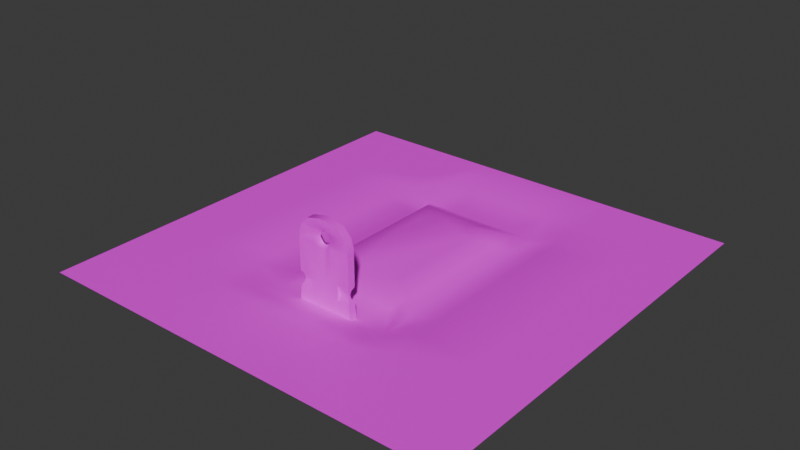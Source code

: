 # Source: graveyardGround.blend  (saved by Blender 4.0.36; exported with 4.5.12 LTS)
import bpy
from mathutils import Matrix  # noqa: F401  (used for matrix-valued properties, if any)

bpy.ops.wm.read_factory_settings(use_empty=True)
scene = bpy.context.scene
scene.name = 'Scene'

# ---- collections
col_collection = bpy.data.collections.new('Collection'); scene.collection.children.link(col_collection)

# ---- images (referenced by path relative to the original .blend; pixels are not part of the script)
import os
ASSET_DIR = os.environ.get("B2B_ASSET_DIR", "")  # directory of the original .blend (textures are referenced by path, not embedded)
HERE = os.path.dirname(os.path.abspath(__file__))  # packed textures are extracted next to this script under _unpacked/

def load_image(name, relpath, width, height, colorspace="sRGB"):
    """Load a texture the original file referenced (path relative to the .blend, or extracted next to this script)."""
    p = next((c for c in (os.path.join(HERE, relpath), os.path.join(ASSET_DIR, relpath)) if relpath and os.path.exists(c)), "")
    if p:
        img = bpy.data.images.load(p, check_existing=True)
        img.name = name
    else:  # same state as the original file: an image datablock whose file is absent (Cycles renders it pink)
        img = bpy.data.images.new(name, width, height)
        img.source = "FILE"
        img.filepath = "//" + (relpath or name)
    img.colorspace_settings.name = colorspace
    return img
img_grave_png = load_image('grave.png', 'grave.png', 1024, 1024, 'sRGB')
img_ground_png = load_image('ground.png', 'ground.png', 1024, 1024, 'sRGB')

# ---- materials (node trees are filled in below, after node groups)
mat_material = bpy.data.materials.new('Material')
mat_material.alpha_threshold = 0.0
mat_material.use_transparent_shadow = False
mat_material.roughness = 0.5
mat_material.line_color = (0.0, 0.0, 0.0, 1.0)
mat_material_001 = bpy.data.materials.new('Material.001')
mat_material_001.use_transparent_shadow = False

# ---- material node trees
mat_material.use_nodes = True; mat_material.node_tree.nodes.clear()
_N = mat_material.node_tree.nodes; _L = mat_material.node_tree.links
n0 = _N.new('ShaderNodeOutputMaterial'); n0.name = 'Material Output'; n0.location = (300, 300)
n1 = _N.new('ShaderNodeBsdfPrincipled'); n1.name = 'Principled BSDF'; n1.location = (10, 300)
n1.inputs[3].default_value = 1.45
n2 = _N.new('ShaderNodeTexImage'); n2.name = 'Image Texture'; n2.location = (-280, 271)
n2.image = img_grave_png
n2.interpolation = 'Closest'
_L.new(n1.outputs[0], n0.inputs[0])
_L.new(n2.outputs[0], n1.inputs[0])
n0.is_active_output = True
mat_material_001.use_nodes = True; mat_material_001.node_tree.nodes.clear()
_N = mat_material_001.node_tree.nodes; _L = mat_material_001.node_tree.links
n0 = _N.new('ShaderNodeBsdfPrincipled'); n0.name = 'Principled BSDF'; n0.location = (10, 300)
n0.inputs[3].default_value = 1.45
n1 = _N.new('ShaderNodeOutputMaterial'); n1.name = 'Material Output'; n1.location = (300, 300)
n2 = _N.new('ShaderNodeTexImage'); n2.name = 'Image Texture'; n2.location = (-280, 271)
n2.image = img_ground_png
n2.interpolation = 'Closest'
_L.new(n0.outputs[0], n1.inputs[0])
_L.new(n2.outputs[0], n0.inputs[0])
n1.is_active_output = True

# ---- world
world_world = bpy.data.worlds.new('World'); scene.world = world_world
world_world.use_nodes = True; world_world.node_tree.nodes.clear()
_N = world_world.node_tree.nodes; _L = world_world.node_tree.links
n0 = _N.new('ShaderNodeOutputWorld'); n0.name = 'World Output'; n0.location = (300, 300)
n1 = _N.new('ShaderNodeBackground'); n1.name = 'Background'; n1.location = (10, 300)
n1.inputs[0].default_value = (0.05088, 0.05088, 0.05088, 1.0)
_L.new(n1.outputs[0], n0.inputs[0])
n0.is_active_output = True
world_world.color = (0.05088, 0.05088, 0.05088)
world_world.use_sun_shadow = False
world_world.sun_shadow_jitter_overblur = 0.0

# ---- meshes
me_cube = bpy.data.meshes.new('Cube')
me_cube.from_pydata([(-3.0, -3.0, 0.0), (3.0, -3.0, 0.0), (-3.0, 3.0, 0.0), (3.0, 3.0, 0.0), (-2.143, -3.0, 0.0), (-1.286, -3.0, 0.0), (-0.4286, -3.0, 0.0), (0.4286, -3.0, 0.0), (1.286, -3.0, 0.0), (2.143, -3.0, 0.0), (2.143, 3.0, 0.0), (1.286, 3.0, 0.0), (0.4286, 3.0, 0.0), (-0.4286, 3.0, 0.0), (-1.286, 3.0, 0.0), (-2.143, 3.0, 0.0), (-3.0, 2.143, 0.0), (-3.0, 1.286, 0.0), (-3.0, 0.4286, 0.0), (-3.0, -0.4286, 0.0), (-3.0, -1.286, 0.0), (-3.0, -2.143, 0.0), (3.0, -2.143, 0.0), (3.0, -1.286, 0.0), (3.0, -0.4286, 0.0), (3.0, 0.4286, 0.0), (3.0, 1.286, 0.0), (3.0, 2.143, 0.0), (-2.143, -2.143, 0.0), (-2.143, -1.286, 0.0), (-2.143, -0.4286, 0.0), (-2.143, 0.4286, 0.0), (-2.143, 1.286, 0.0), (-2.143, 2.143, 0.0), (-1.286, -2.143, 0.0), (-1.286, -1.286, 0.0), (-1.286, -0.4286, 0.0), (-1.286, 0.4286, 0.0), (-1.286, 1.286, 0.0), (-1.286, 2.143, 0.0), (-0.4286, -2.143, 0.0), (-0.4286, -1.286, -0.1481), (-0.697, -0.667, -0.01556), (-0.697, -0.3185, -0.01556), (-0.697, 1.076, -0.01556), (-0.4286, 2.143, 0.0), (0.4286, -2.143, 0.0), (0.4286, -1.286, -0.1481), (-0.697, 0.3785, -0.01556), (-0.697, -1.015, -0.01556), (-0.3485, -1.015, -0.01556), (0.4286, 2.143, 0.0), (1.286, -2.143, 0.0), (1.286, -1.286, 0.0), (1.286, -0.4286, 0.0), (1.286, 0.4286, 0.0), (1.286, 1.286, 0.0), (1.286, 2.143, 0.0), (2.143, -2.143, 0.0), (2.143, -1.286, 0.0), (2.143, -0.4286, 0.0), (2.143, 0.4286, 0.0), (2.143, 1.286, 0.0), (2.143, 2.143, 0.0), (-0.8571, -3.0, 0.0), (-0.8571, 3.0, 0.0), (-0.8571, -2.143, 0.0), (-0.8571, -1.286, -0.1481), (-0.8571, -0.4286, -0.1481), (-0.8571, 0.4286, -0.1481), (-0.8571, 1.286, -0.1481), (-0.8571, 2.143, 0.0), (0.8571, -3.0, 0.0), (0.8571, 3.0, 0.0), (0.8571, -2.143, 0.0), (0.8571, -1.286, -0.1481), (0.8571, -0.4286, -0.1481), (0.8571, 0.4286, -0.1481), (0.8571, 1.286, -0.1481), (0.8571, 2.143, 0.0), (-3.0, 1.714, 0.0), (3.0, 1.714, 0.0), (-2.143, 1.714, 0.0), (-1.286, 1.714, 0.0), (-0.4286, 1.714, -0.1481), (0.4286, 1.714, -0.1481), (1.286, 1.714, 0.0), (2.143, 1.714, 0.0), (-0.8571, 1.714, -0.1481), (0.8571, 1.714, -0.1481), (-3.0, -1.714, 0.0), (3.0, -1.714, 0.0), (-2.143, -1.714, 0.0), (-1.286, -1.714, 0.0), (-0.4286, -1.714, 0.0), (0.4286, -1.714, 0.0), (1.286, -1.714, 0.0), (2.143, -1.714, 0.0), (-0.8571, -1.714, 0.0), (0.8571, -1.714, 0.0), (-3.0, -0.8571, 0.0), (3.0, -0.8571, 0.0), (-2.143, -0.8571, 0.0), (-1.286, -0.8571, 0.0), (0.3485, -1.015, -0.01556), (0.697, -1.015, -0.01556), (1.286, -0.8571, 0.0), (2.143, -0.8571, 0.0), (-0.8571, -0.8571, -0.1481), (0.8571, -0.8571, -0.1481), (0.697, 0.3785, -0.01556), (0.697, 1.076, -0.01556), (0.697, -0.3185, -0.01556), (0.697, -0.667, -0.01556), (-0.697, 1.424, -0.01556), (0.697, 1.424, -0.01556), (0.3485, 1.424, -0.01556), (-0.3485, 1.424, -0.01556), (0.4112, 1.136, 0.07624), (0.2056, 1.136, 0.07624), (0.4112, 0.8669, 0.07624), (0.4112, -0.4782, 0.07624), (0.4112, -0.2092, 0.07624), (-0.4112, 0.8669, 0.07624), (-0.4112, 1.136, 0.07624), (0.4112, 0.3289, 0.07624), (-0.4112, -0.7473, 0.07624), (-0.4112, -0.4782, 0.07624), (0.4112, -0.7473, 0.07624), (-0.2056, 1.136, 0.07624), (-0.4112, -0.2092, 0.07624), (-0.4112, 0.3289, 0.07624), (0.2056, -0.7473, 0.07624), (-0.2056, -0.7473, 0.07624), (-3.0, -1.929, 0.0), (3.0, -1.929, 0.0), (-2.143, -1.929, 0.0), (-1.286, -1.929, 0.0), (-0.4286, -1.929, 0.0), (0.4286, -1.929, 0.0), (1.286, -1.929, 0.0), (2.143, -1.929, 0.0), (-0.8571, -1.929, 0.0), (0.8571, -1.929, 0.0)], [], [(63, 27, 3, 10), (16, 33, 15, 2), (33, 39, 14, 15), (71, 45, 13, 65), (45, 51, 12, 13), (79, 57, 11, 73), (57, 63, 10, 11), (8, 9, 58, 52), (96, 97, 59, 53), (106, 107, 60, 54), (54, 60, 61, 55), (55, 61, 62, 56), (86, 87, 63, 57), (72, 8, 52, 74), (99, 53, 75), (109, 106, 54, 76), (76, 54, 55, 77), (77, 55, 56, 78), (86, 79, 89), (6, 7, 46, 40), (94, 95, 47, 41), (70, 69, 48, 44), (88, 70, 44, 114), (41, 47, 104, 50), (84, 85, 51, 45), (64, 6, 40, 66), (98, 94, 41, 67), (77, 78, 111, 110), (85, 84, 117, 116), (84, 88, 114, 117), (88, 84, 45, 71), (4, 5, 34, 28), (92, 93, 35, 29), (102, 103, 36, 30), (30, 36, 37, 31), (31, 37, 38, 32), (82, 83, 39, 33), (0, 4, 28, 21), (90, 92, 29, 20), (100, 102, 30, 19), (19, 30, 31, 18), (18, 31, 32, 17), (80, 82, 33, 16), (9, 1, 22, 58), (97, 91, 23, 59), (107, 101, 24, 60), (60, 24, 25, 61), (61, 25, 26, 62), (87, 81, 27, 63), (83, 71, 39), (37, 69, 70, 38), (36, 68, 69, 37), (103, 108, 68, 36), (98, 35, 93), (5, 64, 66, 34), (39, 71, 65, 14), (85, 89, 79, 51), (89, 85, 116, 115), (68, 108, 42, 43), (109, 76, 112, 113), (95, 99, 75, 47), (7, 72, 74, 46), (51, 79, 73, 12), (67, 41, 50, 49), (38, 70, 88, 83), (62, 26, 81, 87), (17, 32, 82, 80), (32, 38, 83, 82), (108, 67, 49, 42), (75, 109, 113, 105), (78, 56, 86, 89), (56, 62, 87, 86), (139, 143, 99, 95), (137, 142, 98, 93), (141, 135, 91, 97), (134, 136, 92, 90), (136, 137, 93, 92), (142, 138, 94, 98), (138, 139, 95, 94), (143, 140, 96, 99), (140, 141, 97, 96), (99, 96, 53), (86, 57, 79), (83, 88, 71), (98, 67, 35), (69, 68, 43, 48), (35, 67, 108, 103), (59, 23, 101, 107), (20, 29, 102, 100), (29, 35, 103, 102), (111, 115, 118, 120), (76, 77, 110, 112), (75, 53, 106, 109), (53, 59, 107, 106), (78, 89, 115, 111), (47, 75, 105, 104), (132, 128, 121, 122, 125, 120, 118, 119, 129, 124, 123, 131, 130, 127, 126, 133), (114, 44, 123, 124), (50, 104, 132, 133), (113, 112, 122, 121), (42, 49, 126, 127), (112, 110, 125, 122), (117, 114, 124, 129), (105, 113, 121, 128), (110, 111, 120, 125), (43, 42, 127, 130), (44, 48, 131, 123), (116, 117, 129, 119), (49, 50, 133, 126), (104, 105, 128, 132), (115, 116, 119, 118), (48, 43, 130, 131), (52, 58, 141, 140), (74, 52, 140, 143), (40, 46, 139, 138), (66, 40, 138, 142), (28, 34, 137, 136), (21, 28, 136, 134), (58, 22, 135, 141), (34, 66, 142, 137), (46, 74, 143, 139)])
me_cube.polygons.foreach_set('use_smooth', [True] * 121)
me_cube.polygons.foreach_set('material_index', [1, 1, 1, 1, 1, 1, 1, 1, 1, 1, 1, 1, 1, 1, 1, 1, 1, 1, 1, 1, 1, 1, 1, 1, 1, 1, 1, 1, 1, 1, 1, 1, 1, 1, 1, 1, 1, 1, 1, 1, 1, 1, 1, 1, 1, 1, 1, 1, 1, 1, 1, 1, 1, 1, 1, 1, 1, 1, 1, 1, 1, 1, 1, 1, 1, 1, 1, 1, 1, 1, 1, 1, 1, 1, 1, 1, 1, 1, 1, 1, 1, 1, 1, 1, 1, 1, 1, 1, 1, 1, 1, 1, 1, 1, 1, 1, 1, 1, 1, 1, 1, 1, 1, 1, 1, 1, 1, 1, 1, 1, 1, 1, 1, 1, 1, 1, 1, 1, 1, 1, 1])
_uv = me_cube.uv_layers.new(name='UVMap')
_uv.uv.foreach_set('vector', [0.8571, 0.8571, 1.0, 0.8571, 1.0, 1.0, 0.8571, 1.0, 0.0, 0.8571, 0.1429, 0.8571, 0.1429, 1.0, 0.0, 1.0, 0.1429, 0.8571, 0.2857, 0.8571, 0.2857, 1.0, 0.1429, 1.0, 0.3571, 0.8571, 0.4286, 0.8571, 0.4286, 1.0, 0.3571, 1.0, 0.4286, 0.8571, 0.5714, 0.8571, 0.5714, 1.0, 0.4286, 1.0, 0.6429, 0.8571, 0.7143, 0.8571, 0.7143, 1.0, 0.6429, 1.0, 0.7143, 0.8571, 0.8571, 0.8571, 0.8571, 1.0, 0.7143, 1.0, 0.7143, 0.0, 0.8571, 0.0, 0.8571, 0.1429, 0.7143, 0.1429, 0.7143, 0.2143, 0.8571, 0.2143, 0.8571, 0.2857, 0.7143, 0.2857, 0.7143, 0.3571, 0.8571, 0.3571, 0.8571, 0.4286, 0.7143, 0.4286, 0.7143, 0.4286, 0.8571, 0.4286, 0.8571, 0.5714, 0.7143, 0.5714, 0.7143, 0.5714, 0.8571, 0.5714, 0.8571, 0.7143, 0.7143, 0.7143, 0.7143, 0.7857, 0.8571, 0.7857, 0.8571, 0.8571, 0.7143, 0.8571, 0.6429, 0.0, 0.7143, 0.0, 0.7143, 0.1429, 0.6429, 0.1429, 0.6429, 0.2143, 0.7143, 0.2857, 0.6429, 0.2857, 0.6429, 0.3571, 0.7143, 0.3571, 0.7143, 0.4286, 0.6429, 0.4286, 0.6429, 0.4286, 0.7143, 0.4286, 0.7143, 0.5714, 0.6429, 0.5714, 0.6429, 0.5714, 0.7143, 0.5714, 0.7143, 0.7143, 0.6429, 0.7143, 0.7143, 0.7857, 0.6429, 0.8571, 0.6429, 0.7857, 0.4286, 0.0, 0.5714, 0.0, 0.5714, 0.1429, 0.4286, 0.1429, 0.4286, 0.2143, 0.5714, 0.2143, 0.5714, 0.2857, 0.4286, 0.2857, 0.3571, 0.7143, 0.3571, 0.5714, 0.3838, 0.5631, 0.3838, 0.6793, 0.3571, 0.7857, 0.3571, 0.7143, 0.3838, 0.6793, 0.3838, 0.7373, 0.4286, 0.2857, 0.5714, 0.2857, 0.5581, 0.3308, 0.4419, 0.3308, 0.4286, 0.7857, 0.5714, 0.7857, 0.5714, 0.8571, 0.4286, 0.8571, 0.3571, 0.0, 0.4286, 0.0, 0.4286, 0.1429, 0.3571, 0.1429, 0.3571, 0.2143, 0.4286, 0.2143, 0.4286, 0.2857, 0.3571, 0.2857, 0.6429, 0.5714, 0.6429, 0.7143, 0.6162, 0.6793, 0.6162, 0.5631, 0.5714, 0.7857, 0.4286, 0.7857, 0.4419, 0.7373, 0.5581, 0.7373, 0.4286, 0.7857, 0.3571, 0.7857, 0.3838, 0.7373, 0.4419, 0.7373, 0.3571, 0.7857, 0.4286, 0.7857, 0.4286, 0.8571, 0.3571, 0.8571, 0.1429, 0.0, 0.2857, 0.0, 0.2857, 0.1429, 0.1429, 0.1429, 0.1429, 0.2143, 0.2857, 0.2143, 0.2857, 0.2857, 0.1429, 0.2857, 0.1429, 0.3571, 0.2857, 0.3571, 0.2857, 0.4286, 0.1429, 0.4286, 0.1429, 0.4286, 0.2857, 0.4286, 0.2857, 0.5714, 0.1429, 0.5714, 0.1429, 0.5714, 0.2857, 0.5714, 0.2857, 0.7143, 0.1429, 0.7143, 0.1429, 0.7857, 0.2857, 0.7857, 0.2857, 0.8571, 0.1429, 0.8571, 0.0, 0.0, 0.1429, 0.0, 0.1429, 0.1429, 0.0, 0.1429, 0.0, 0.2143, 0.1429, 0.2143, 0.1429, 0.2857, 0.0, 0.2857, 0.0, 0.3571, 0.1429, 0.3571, 0.1429, 0.4286, 0.0, 0.4286, 0.0, 0.4286, 0.1429, 0.4286, 0.1429, 0.5714, 0.0, 0.5714, 0.0, 0.5714, 0.1429, 0.5714, 0.1429, 0.7143, 0.0, 0.7143, 0.0, 0.7857, 0.1429, 0.7857, 0.1429, 0.8571, 0.0, 0.8571, 0.8571, 0.0, 1.0, 0.0, 1.0, 0.1429, 0.8571, 0.1429, 0.8571, 0.2143, 1.0, 0.2143, 1.0, 0.2857, 0.8571, 0.2857, 0.8571, 0.3571, 1.0, 0.3571, 1.0, 0.4286, 0.8571, 0.4286, 0.8571, 0.4286, 1.0, 0.4286, 1.0, 0.5714, 0.8571, 0.5714, 0.8571, 0.5714, 1.0, 0.5714, 1.0, 0.7143, 0.8571, 0.7143, 0.8571, 0.7857, 1.0, 0.7857, 1.0, 0.8571, 0.8571, 0.8571, 0.2857, 0.7857, 0.3571, 0.8571, 0.2857, 0.8571, 0.2857, 0.5714, 0.3571, 0.5714, 0.3571, 0.7143, 0.2857, 0.7143, 0.2857, 0.4286, 0.3571, 0.4286, 0.3571, 0.5714, 0.2857, 0.5714, 0.2857, 0.3571, 0.3571, 0.3571, 0.3571, 0.4286, 0.2857, 0.4286, 0.3571, 0.2143, 0.2857, 0.2857, 0.2857, 0.2143, 0.2857, 0.0, 0.3571, 0.0, 0.3571, 0.1429, 0.2857, 0.1429, 0.2857, 0.8571, 0.3571, 0.8571, 0.3571, 1.0, 0.2857, 1.0, 0.5714, 0.7857, 0.6429, 0.7857, 0.6429, 0.8571, 0.5714, 0.8571, 0.6429, 0.7857, 0.5714, 0.7857, 0.5581, 0.7373, 0.6162, 0.7373, 0.3571, 0.4286, 0.3571, 0.3571, 0.3838, 0.3888, 0.3838, 0.4469, 0.6429, 0.3571, 0.6429, 0.4286, 0.6162, 0.4469, 0.6162, 0.3888, 0.5714, 0.2143, 0.6429, 0.2143, 0.6429, 0.2857, 0.5714, 0.2857, 0.5714, 0.0, 0.6429, 0.0, 0.6429, 0.1429, 0.5714, 0.1429, 0.5714, 0.8571, 0.6429, 0.8571, 0.6429, 1.0, 0.5714, 1.0, 0.3571, 0.2857, 0.4286, 0.2857, 0.4419, 0.3308, 0.3838, 0.3308, 0.2857, 0.7143, 0.3571, 0.7143, 0.3571, 0.7857, 0.2857, 0.7857, 0.8571, 0.7143, 1.0, 0.7143, 1.0, 0.7857, 0.8571, 0.7857, 0.0, 0.7143, 0.1429, 0.7143, 0.1429, 0.7857, 0.0, 0.7857, 0.1429, 0.7143, 0.2857, 0.7143, 0.2857, 0.7857, 0.1429, 0.7857, 0.3571, 0.3571, 0.3571, 0.2857, 0.3838, 0.3308, 0.3838, 0.3888, 0.6429, 0.2857, 0.6429, 0.3571, 0.6162, 0.3888, 0.6162, 0.3308, 0.6429, 0.7143, 0.7143, 0.7143, 0.7143, 0.7857, 0.6429, 0.7857, 0.7143, 0.7143, 0.8571, 0.7143, 0.8571, 0.7857, 0.7143, 0.7857, 0.5714, 0.1786, 0.6429, 0.1786, 0.6429, 0.2143, 0.5714, 0.2143, 0.2857, 0.1786, 0.3571, 0.1786, 0.3571, 0.2143, 0.2857, 0.2143, 0.8571, 0.1786, 1.0, 0.1786, 1.0, 0.2143, 0.8571, 0.2143, 0.0, 0.1786, 0.1429, 0.1786, 0.1429, 0.2143, 0.0, 0.2143, 0.1429, 0.1786, 0.2857, 0.1786, 0.2857, 0.2143, 0.1429, 0.2143, 0.3571, 0.1786, 0.4286, 0.1786, 0.4286, 0.2143, 0.3571, 0.2143, 0.4286, 0.1786, 0.5714, 0.1786, 0.5714, 0.2143, 0.4286, 0.2143, 0.6429, 0.1786, 0.7143, 0.1786, 0.7143, 0.2143, 0.6429, 0.2143, 0.7143, 0.1786, 0.8571, 0.1786, 0.8571, 0.2143, 0.7143, 0.2143, 0.6429, 0.2143, 0.7143, 0.2143, 0.7143, 0.2857, 0.7143, 0.7857, 0.7143, 0.8571, 0.6429, 0.8571, 0.2857, 0.7857, 0.3571, 0.7857, 0.3571, 0.8571, 0.3571, 0.2143, 0.3571, 0.2857, 0.2857, 0.2857, 0.3571, 0.5714, 0.3571, 0.4286, 0.3838, 0.4469, 0.3838, 0.5631, 0.2857, 0.2857, 0.3571, 0.2857, 0.3571, 0.3571, 0.2857, 0.3571, 0.8571, 0.2857, 1.0, 0.2857, 1.0, 0.3571, 0.8571, 0.3571, 0.0, 0.2857, 0.1429, 0.2857, 0.1429, 0.3571, 0.0, 0.3571, 0.1429, 0.2857, 0.2857, 0.2857, 0.2857, 0.3571, 0.1429, 0.3571, 0.6162, 0.6793, 0.6162, 0.7373, 0.5685, 0.6893, 0.5685, 0.6445, 0.6429, 0.4286, 0.6429, 0.5714, 0.6162, 0.5631, 0.6162, 0.4469, 0.6429, 0.2857, 0.7143, 0.2857, 0.7143, 0.3571, 0.6429, 0.3571, 0.7143, 0.2857, 0.8571, 0.2857, 0.8571, 0.3571, 0.7143, 0.3571, 0.6429, 0.7143, 0.6429, 0.7857, 0.6162, 0.7373, 0.6162, 0.6793, 0.5714, 0.2857, 0.6429, 0.2857, 0.6162, 0.3308, 0.5581, 0.3308, 0.5343, 0.3755, 0.5685, 0.3755, 0.5685, 0.4203, 0.5685, 0.4651, 0.5685, 0.5548, 0.5685, 0.6445, 0.5685, 0.6893, 0.5343, 0.6893, 0.4657, 0.6893, 0.4315, 0.6893, 0.4315, 0.6445, 0.4315, 0.5548, 0.4315, 0.4651, 0.4315, 0.4203, 0.4315, 0.3755, 0.4657, 0.3755, 0.3838, 0.7373, 0.3838, 0.6793, 0.4315, 0.6445, 0.4315, 0.6893, 0.4419, 0.3308, 0.5581, 0.3308, 0.5343, 0.3755, 0.4657, 0.3755, 0.6162, 0.3888, 0.6162, 0.4469, 0.5685, 0.4651, 0.5685, 0.4203, 0.3838, 0.3888, 0.3838, 0.3308, 0.4315, 0.3755, 0.4315, 0.4203, 0.6162, 0.4469, 0.6162, 0.5631, 0.5685, 0.5548, 0.5685, 0.4651, 0.4419, 0.7373, 0.3838, 0.7373, 0.4315, 0.6893, 0.4657, 0.6893, 0.6162, 0.3308, 0.6162, 0.3888, 0.5685, 0.4203, 0.5685, 0.3755, 0.6162, 0.5631, 0.6162, 0.6793, 0.5685, 0.6445, 0.5685, 0.5548, 0.3838, 0.4469, 0.3838, 0.3888, 0.4315, 0.4203, 0.4315, 0.4651, 0.3838, 0.6793, 0.3838, 0.5631, 0.4315, 0.5548, 0.4315, 0.6445, 0.5581, 0.7373, 0.4419, 0.7373, 0.4657, 0.6893, 0.5343, 0.6893, 0.3838, 0.3308, 0.4419, 0.3308, 0.4657, 0.3755, 0.4315, 0.3755, 0.5581, 0.3308, 0.6162, 0.3308, 0.5685, 0.3755, 0.5343, 0.3755, 0.6162, 0.7373, 0.5581, 0.7373, 0.5343, 0.6893, 0.5685, 0.6893, 0.3838, 0.5631, 0.3838, 0.4469, 0.4315, 0.4651, 0.4315, 0.5548, 0.7143, 0.1429, 0.8571, 0.1429, 0.8571, 0.1786, 0.7143, 0.1786, 0.6429, 0.1429, 0.7143, 0.1429, 0.7143, 0.1786, 0.6429, 0.1786, 0.4286, 0.1429, 0.5714, 0.1429, 0.5714, 0.1786, 0.4286, 0.1786, 0.3571, 0.1429, 0.4286, 0.1429, 0.4286, 0.1786, 0.3571, 0.1786, 0.1429, 0.1429, 0.2857, 0.1429, 0.2857, 0.1786, 0.1429, 0.1786, 0.0, 0.1429, 0.1429, 0.1429, 0.1429, 0.1786, 0.0, 0.1786, 0.8571, 0.1429, 1.0, 0.1429, 1.0, 0.1786, 0.8571, 0.1786, 0.2857, 0.1429, 0.3571, 0.1429, 0.3571, 0.1786, 0.2857, 0.1786, 0.5714, 0.1429, 0.6429, 0.1429, 0.6429, 0.1786, 0.5714, 0.1786])
me_cube.materials.append(mat_material)
me_cube.materials.append(mat_material_001)
me_cube.use_mirror_vertex_groups = False
me_cube.update()
me_cube_001 = bpy.data.meshes.new('Cube.001')
me_cube_001.from_pydata([(-0.4031, -1.28, -0.1449), (0.4031, -1.28, -0.1449), (-0.07624, -1.28, 0.7274), (0.07624, -1.28, 0.7274), (-0.04768, -1.28, 1.077), (0.04768, -1.28, 1.077), (-4.087e-09, -1.28, 0.6933), (-0.1329, -1.28, 0.8157), (0.1329, -1.28, 0.8157), (-0.3824, -1.28, 0.79), (0.3824, -1.28, 0.79), (0.09514, -1.28, 0.9102), (-0.09514, -1.28, 0.9102), (-4.087e-09, -1.28, 0.9599), (-0.338, -1.28, 0.9207), (0.338, -1.28, 0.9207), (0.2881, -1.28, 0.9757), (-0.2881, -1.28, 0.9757), (-0.2382, -1.28, 1.031), (0.2382, -1.28, 1.031), (-0.3824, -1.28, 0.2867), (0.3824, -1.28, 0.2867), (-0.3824, -1.28, 0.07089), (0.3824, -1.28, 0.07089), (-5.69e-09, -1.28, 0.07089), (-5.69e-09, -1.28, 0.2867), (-4.087e-09, -1.28, 1.031), (-0.3441, -1.32, 0.1788), (0.3441, -1.32, 0.1788), (-0.3824, -1.28, 0.7475), (0.3824, -1.28, 0.7475), (-0.3564, -1.31, 0.2327), (0.3564, -1.31, 0.2327), (-0.3564, -1.31, 0.1248), (0.3564, -1.31, 0.1248), (-4.087e-09, -1.28, 1.077), (-4.087e-09, -1.28, -0.1449), (-0.4031, -1.39, -0.1449), (0.4031, -1.39, -0.1449), (-0.07624, -1.39, 0.7274), (0.07624, -1.39, 0.7274), (-0.04768, -1.39, 1.077), (0.04768, -1.39, 1.077), (-4.087e-09, -1.39, 0.6933), (-0.1329, -1.39, 0.8157), (0.1329, -1.39, 0.8157), (-0.3824, -1.39, 0.79), (0.3824, -1.39, 0.79), (0.09514, -1.39, 0.9102), (-0.09514, -1.39, 0.9102), (-4.087e-09, -1.39, 0.9599), (-0.338, -1.39, 0.9207), (0.338, -1.39, 0.9207), (0.2881, -1.39, 0.9757), (-0.2881, -1.39, 0.9757), (-0.2382, -1.39, 1.031), (0.2382, -1.39, 1.031), (-0.3824, -1.39, 0.2867), (0.3824, -1.39, 0.2867), (-0.3824, -1.39, 0.07089), (0.3824, -1.39, 0.07089), (-4.087e-09, -1.39, 0.07089), (-4.087e-09, -1.39, 0.2867), (-4.087e-09, -1.39, 1.031), (-0.3441, -1.35, 0.1788), (0.3441, -1.35, 0.1788), (-0.3824, -1.39, 0.7475), (0.3824, -1.39, 0.7475), (-0.3564, -1.36, 0.2327), (0.3564, -1.36, 0.2327), (-0.3564, -1.36, 0.1248), (0.3564, -1.36, 0.1248), (-4.087e-09, -1.39, 1.077), (-4.087e-09, -1.39, -0.1449), (0.1948, -1.28, -0.1449), (0.2472, -1.28, -0.1449), (0.2105, -1.28, 0.2867), (0.2472, -1.28, 0.2867), (0.2105, -1.28, 0.07089), (0.2472, -1.28, 0.07089), (0.2105, -1.32, 0.1788), (0.2472, -1.32, 0.1788), (0.2105, -1.31, 0.2327), (0.2472, -1.31, 0.2327), (0.2105, -1.31, 0.1248), (0.2472, -1.31, 0.1248), (0.1948, -1.39, -0.1449), (0.2472, -1.39, -0.1449), (0.2105, -1.39, 0.2867), (0.2472, -1.39, 0.2867), (0.2105, -1.39, 0.07089), (0.2472, -1.39, 0.07089), (0.2105, -1.35, 0.1788), (0.2472, -1.35, 0.1788), (0.2105, -1.36, 0.2327), (0.2472, -1.36, 0.2327), (0.2105, -1.36, 0.1248), (0.2472, -1.36, 0.1248), (-0.2472, -1.31, 0.1248), (-0.2105, -1.31, 0.1248), (-0.2472, -1.31, 0.2327), (-0.2105, -1.31, 0.2327), (-0.2472, -1.32, 0.1788), (-0.2105, -1.32, 0.1788), (-0.2472, -1.28, 0.07089), (-0.2105, -1.28, 0.07089), (-0.2472, -1.28, 0.2867), (-0.2105, -1.28, 0.2867), (-0.2472, -1.28, -0.1449), (-0.1948, -1.28, -0.1449), (-0.2472, -1.36, 0.1248), (-0.2105, -1.36, 0.1248), (-0.2472, -1.36, 0.2327), (-0.2105, -1.36, 0.2327), (-0.2472, -1.35, 0.1788), (-0.2105, -1.35, 0.1788), (-0.2472, -1.39, 0.07089), (-0.2105, -1.39, 0.07089), (-0.2472, -1.39, 0.2867), (-0.2105, -1.39, 0.2867), (-0.2472, -1.39, -0.1449), (-0.1948, -1.39, -0.1449), (0.1329, -1.39, -0.1449), (0.1329, -1.39, 0.2867), (0.1329, -1.39, 0.7312), (0.1329, -1.39, 0.07089), (-0.1329, -1.39, 0.07089), (-0.1329, -1.39, -0.1449), (-0.1329, -1.39, 0.2867), (-0.1329, -1.39, 0.7312), (-0.1329, -1.28, 0.07089), (-0.1329, -1.28, -0.1449), (-0.1329, -1.28, 0.2867), (-0.1329, -1.28, 0.7312), (0.1329, -1.28, 0.7312), (0.1329, -1.28, 0.2867), (0.1329, -1.28, 0.07089), (0.1329, -1.28, -0.1449), (-4.087e-09, -1.39, 0.1788), (-0.2105, -1.39, 0.1788), (0.2105, -1.39, 0.1788), (0.1329, -1.39, 0.1788), (-0.1329, -1.39, 0.1788), (-0.08947, -1.335, 0.8171), (-0.06405, -1.335, 0.8807), (0.06405, -1.335, 0.8807), (0.08947, -1.335, 0.8171), (-2.069e-08, -1.335, 0.9142), (-2.069e-08, -1.335, 0.7347), (-0.05133, -1.335, 0.7577), (0.05133, -1.335, 0.7577)], [], [(26, 18, 4, 35), (25, 132, 133, 2, 6), (13, 17, 18, 26), (2, 133, 7), (13, 12, 14, 17), (100, 31, 20, 106), (12, 7, 9, 14), (30, 134, 8, 10), (108, 0, 22, 104), (15, 11, 13, 16), (19, 26, 35, 5), (21, 77, 76, 135, 134, 30), (98, 33, 27, 102), (10, 8, 11, 15), (16, 13, 26, 19), (102, 27, 31, 100), (74, 137, 136, 78), (104, 22, 33, 98), (63, 72, 41, 55), (62, 43, 39, 129, 128), (50, 63, 55, 54), (39, 44, 129), (50, 54, 51, 49), (112, 118, 57, 68), (49, 51, 46, 44), (67, 47, 45, 124), (120, 116, 59, 37), (52, 53, 50, 48), (56, 42, 72, 63), (58, 67, 124, 123, 88, 89), (110, 114, 64, 70), (47, 52, 48, 45), (53, 56, 63, 50), (138, 61, 125, 141), (114, 112, 68, 64), (86, 90, 125, 122), (138, 142, 126, 61), (116, 110, 70, 59), (119, 113, 115, 111, 117, 139), (88, 140, 90, 96, 92, 94), (27, 64, 68, 31), (74, 86, 122, 73, 36, 137), (33, 70, 64, 27), (144, 49, 44, 143), (32, 69, 65, 28), (35, 72, 42, 5), (28, 65, 71, 34), (146, 45, 48, 145), (0, 37, 59, 22), (19, 56, 53, 16), (23, 60, 38, 1), (22, 59, 70, 33), (29, 66, 46, 9), (18, 55, 41, 4), (9, 46, 51, 14), (34, 71, 60, 23), (10, 47, 67, 30), (5, 42, 56, 19), (15, 52, 47, 10), (17, 54, 55, 18), (4, 41, 72, 35), (145, 48, 50, 147), (149, 39, 43, 148), (108, 120, 37, 0), (31, 68, 57, 20), (148, 43, 40, 150), (150, 40, 45, 146), (20, 57, 66, 29), (21, 58, 69, 32), (14, 51, 54, 17), (30, 67, 58, 21), (16, 53, 52, 15), (143, 44, 39, 149), (147, 50, 49, 144), (1, 38, 87, 75), (75, 87, 86, 74), (60, 71, 97, 91), (65, 69, 95, 93), (71, 65, 93, 97), (38, 60, 91, 87), (87, 91, 90, 86), (69, 58, 89, 95), (23, 79, 85, 34), (28, 81, 83, 32), (34, 85, 81, 28), (1, 75, 79, 23), (75, 74, 78, 79), (32, 83, 77, 21), (36, 73, 127, 121, 109, 131), (109, 121, 120, 108), (76, 78, 136, 135), (106, 107, 101, 100), (24, 130, 132, 25), (85, 84, 80, 81), (105, 99, 103, 101, 107), (81, 80, 82, 83), (73, 61, 126, 127), (121, 117, 116, 120), (78, 76, 82, 80, 84), (76, 77, 83, 82), (36, 131, 130, 24), (109, 108, 104, 105), (118, 112, 113, 119), (113, 112, 114, 115), (115, 114, 110, 111), (116, 117, 111, 110), (88, 94, 95, 89), (95, 94, 92, 93), (93, 92, 96, 97), (90, 91, 97, 96), (78, 84, 85, 79), (100, 101, 103, 102), (99, 98, 102, 103), (104, 98, 99, 105), (125, 61, 73, 122), (45, 40, 124), (124, 40, 43, 62, 123), (141, 140, 88, 123), (44, 46, 66, 129), (126, 117, 121, 127), (129, 66, 57, 118, 119, 128), (142, 139, 117, 126), (130, 105, 107, 132), (132, 107, 106, 20, 29, 133), (131, 109, 105, 130), (133, 29, 9, 7), (134, 3, 8), (135, 25, 6, 3, 134), (136, 24, 25, 135), (137, 36, 24, 136), (128, 119, 139, 142), (125, 90, 140, 141), (62, 128, 142, 138), (62, 138, 141, 123), (13, 147, 144, 12), (7, 143, 149, 2), (3, 150, 146, 8), (6, 148, 150, 3), (2, 149, 148, 6), (11, 145, 147, 13), (8, 146, 145, 11), (12, 144, 143, 7)])
me_cube_001.polygons.foreach_set('use_smooth', [True] * 142)
_k = set([(20, 31), (21, 32), (22, 33), (23, 34), (27, 31), (27, 33), (28, 32), (28, 34), (57, 68), (58, 69), (59, 70), (60, 71), (64, 68), (64, 70), (65, 69), (65, 71)])
me_cube_001.attributes.new('sharp_edge', 'BOOLEAN', 'EDGE').data.foreach_set('value', [ (min(e.vertices), max(e.vertices)) in _k for e in me_cube_001.edges])
_uv = me_cube_001.uv_layers.new(name='UVMap')
_uv.uv.foreach_set('vector', [0.3515, 0.9253, 0.5314, 0.9253, 0.3875, 0.9606, 0.3515, 0.9606, 0.3515, 0.3634, 0.4518, 0.3634, 0.4518, 0.6992, 0.409, 0.6963, 0.3515, 0.6706, 0.3515, 0.8719, 0.5691, 0.8838, 0.5314, 0.9253, 0.3515, 0.9253, 0.409, 0.6963, 0.4518, 0.6992, 0.4518, 0.763, 0.3515, 0.8719, 0.4233, 0.8344, 0.6067, 0.8424, 0.5691, 0.8838, 0.5382, 0.3227, 0.6207, 0.3227, 0.6403, 0.3634, 0.5382, 0.3634, 0.4233, 0.8344, 0.4518, 0.763, 0.6403, 0.7436, 0.6067, 0.8424, 0.06263, 0.7115, 0.2511, 0.6992, 0.2511, 0.763, 0.06263, 0.7436, 0.5382, 0.03739, 0.6559, 0.03739, 0.6403, 0.2004, 0.5382, 0.2004, 0.09617, 0.8424, 0.2796, 0.8344, 0.3515, 0.8719, 0.1338, 0.8838, 0.1715, 0.9253, 0.3515, 0.9253, 0.3515, 0.9606, 0.3154, 0.9606, 0.06263, 0.3634, 0.1647, 0.3634, 0.1924, 0.3634, 0.2511, 0.3634, 0.2511, 0.6992, 0.06263, 0.7115, 0.5382, 0.2411, 0.6207, 0.2411, 0.6157, 0.2819, 0.5382, 0.2819, 0.06263, 0.7436, 0.2511, 0.763, 0.2796, 0.8344, 0.09617, 0.8424, 0.1338, 0.8838, 0.3515, 0.8719, 0.3515, 0.9253, 0.1715, 0.9253, 0.5382, 0.2819, 0.6157, 0.2819, 0.6207, 0.3227, 0.5382, 0.3227, 0.2043, 0.03739, 0.2511, 0.03739, 0.2511, 0.2004, 0.1924, 0.2004, 0.5382, 0.2004, 0.6403, 0.2004, 0.6207, 0.2411, 0.5382, 0.2411, 0.3515, 0.9253, 0.3515, 0.9606, 0.3154, 0.9606, 0.1715, 0.9253, 0.3515, 0.3634, 0.3515, 0.6706, 0.2939, 0.6963, 0.2511, 0.6992, 0.2511, 0.3634, 0.3515, 0.8719, 0.3515, 0.9253, 0.1715, 0.9253, 0.1338, 0.8838, 0.2939, 0.6963, 0.2511, 0.763, 0.2511, 0.6992, 0.3515, 0.8719, 0.1338, 0.8838, 0.09617, 0.8424, 0.2796, 0.8344, 0.1647, 0.3227, 0.1647, 0.3634, 0.06263, 0.3634, 0.08224, 0.3227, 0.2796, 0.8344, 0.09617, 0.8424, 0.06263, 0.7436, 0.2511, 0.763, 0.6403, 0.7115, 0.6403, 0.7436, 0.4518, 0.763, 0.4518, 0.6992, 0.1647, 0.03739, 0.1647, 0.2004, 0.06263, 0.2004, 0.04699, 0.03739, 0.6067, 0.8424, 0.5691, 0.8838, 0.3515, 0.8719, 0.4233, 0.8344, 0.5314, 0.9253, 0.3875, 0.9606, 0.3515, 0.9606, 0.3515, 0.9253, 0.6403, 0.3634, 0.6403, 0.7115, 0.4518, 0.6992, 0.4518, 0.3634, 0.5105, 0.3634, 0.5382, 0.3634, 0.1647, 0.2411, 0.1647, 0.2819, 0.08725, 0.2819, 0.08224, 0.2411, 0.6403, 0.7436, 0.6067, 0.8424, 0.4233, 0.8344, 0.4518, 0.763, 0.5691, 0.8838, 0.5314, 0.9253, 0.3515, 0.9253, 0.3515, 0.8719, 0.7404, 0.8383, 0.8097, 0.8383, 0.8097, 0.9236, 0.7404, 0.9236, 0.1647, 0.2819, 0.1647, 0.3227, 0.08224, 0.3227, 0.08725, 0.2819, 0.4986, 0.03739, 0.5105, 0.2004, 0.4518, 0.2004, 0.4518, 0.03739, 0.7404, 0.8383, 0.7404, 0.753, 0.8097, 0.753, 0.8097, 0.8383, 0.1647, 0.2004, 0.1647, 0.2411, 0.08224, 0.2411, 0.06263, 0.2004, 0.8528, 0.4755, 0.8657, 0.4236, 0.8731, 0.3717, 0.8657, 0.3199, 0.8528, 0.268, 0.8528, 0.3717, 0.8528, 0.4755, 0.8528, 0.3717, 0.8528, 0.268, 0.8657, 0.3199, 0.8731, 0.3717, 0.8657, 0.4236, 0.9389, 0.3717, 0.8731, 0.3717, 0.8657, 0.4236, 0.9462, 0.4236, 0.8354, 0.7164, 0.9619, 0.7164, 0.9619, 0.6456, 0.9619, 0.4937, 0.8354, 0.4937, 0.8354, 0.6456, 0.9462, 0.3199, 0.8657, 0.3199, 0.8731, 0.3717, 0.9389, 0.3717, 0.9003, 0.4609, 0.9466, 0.4609, 0.9466, 0.4283, 0.9003, 0.4283, 0.9462, 0.4236, 0.8657, 0.4236, 0.8731, 0.3717, 0.9389, 0.3717, 0.8354, 0.4937, 0.9619, 0.4937, 0.9619, 0.5482, 0.8354, 0.5482, 0.9389, 0.3717, 0.8731, 0.3717, 0.8657, 0.3199, 0.9462, 0.3199, 0.9003, 0.6575, 0.9466, 0.6575, 0.9466, 0.6249, 0.9003, 0.6249, 0.9592, 0.06046, 0.8528, 0.06046, 0.8528, 0.268, 0.9592, 0.268, 0.8354, 0.766, 0.9619, 0.766, 0.9619, 0.823, 0.8354, 0.823, 0.9592, 0.268, 0.8528, 0.268, 0.8528, 0.06046, 0.9592, 0.06046, 0.9592, 0.268, 0.8528, 0.268, 0.8657, 0.3199, 0.9462, 0.3199, 0.9592, 0.8722, 0.8528, 0.8722, 0.8528, 0.913, 0.9592, 0.913, 0.8354, 0.2214, 0.9619, 0.2214, 0.9619, 0.4392, 0.8354, 0.4392, 0.8354, 0.0729, 0.9619, 0.0729, 0.9619, 0.1074, 0.8354, 0.1074, 0.9462, 0.3199, 0.8657, 0.3199, 0.8528, 0.268, 0.9592, 0.268, 0.9592, 0.913, 0.8528, 0.913, 0.8528, 0.8722, 0.9592, 0.8722, 0.8354, 0.5482, 0.9619, 0.5482, 0.9619, 0.766, 0.8354, 0.766, 0.8354, 0.88, 0.9619, 0.88, 0.9619, 0.9307, 0.8354, 0.9307, 0.8354, 0.1644, 0.9619, 0.1644, 0.9619, 0.2214, 0.8354, 0.2214, 0.8354, 0.4392, 0.9619, 0.4392, 0.9619, 0.4937, 0.8354, 0.4937, 0.9003, 0.6249, 0.9466, 0.6249, 0.9466, 0.5429, 0.9003, 0.5429, 0.9003, 0.4772, 0.9466, 0.4772, 0.9466, 0.5429, 0.9003, 0.5429, 0.8354, 0.2111, 0.9619, 0.2111, 0.9619, 0.03296, 0.8354, 0.03296, 0.9462, 0.4236, 0.8657, 0.4236, 0.8528, 0.4755, 0.9592, 0.4755, 0.9003, 0.5429, 0.9466, 0.5429, 0.9466, 0.6086, 0.9003, 0.6086, 0.9003, 0.6086, 0.9466, 0.6086, 0.9466, 0.6575, 0.9003, 0.6575, 0.9592, 0.4755, 0.8528, 0.4755, 0.8528, 0.8722, 0.9592, 0.8722, 0.9592, 0.4755, 0.8528, 0.4755, 0.8657, 0.4236, 0.9462, 0.4236, 0.8354, 0.1074, 0.9619, 0.1074, 0.9619, 0.1644, 0.8354, 0.1644, 0.9592, 0.8722, 0.8528, 0.8722, 0.8528, 0.4755, 0.9592, 0.4755, 0.8354, 0.823, 0.9619, 0.823, 0.9619, 0.88, 0.8354, 0.88, 0.9003, 0.4283, 0.9466, 0.4283, 0.9466, 0.4772, 0.9003, 0.4772, 0.9003, 0.5429, 0.9466, 0.5429, 0.9466, 0.4609, 0.9003, 0.4609, 0.8354, 0.9544, 0.9619, 0.9544, 0.9619, 0.7762, 0.8354, 0.7762, 0.8354, 0.7762, 0.9619, 0.7762, 0.9619, 0.7164, 0.8354, 0.7164, 0.6403, 0.2004, 0.6207, 0.2411, 0.5382, 0.2411, 0.5382, 0.2004, 0.6157, 0.2819, 0.6207, 0.3227, 0.5382, 0.3227, 0.5382, 0.2819, 0.6207, 0.2411, 0.6157, 0.2819, 0.5382, 0.2819, 0.5382, 0.2411, 0.6559, 0.03739, 0.6403, 0.2004, 0.5382, 0.2004, 0.5382, 0.03739, 0.5382, 0.03739, 0.5382, 0.2004, 0.5105, 0.2004, 0.4986, 0.03739, 0.6207, 0.3227, 0.6403, 0.3634, 0.5382, 0.3634, 0.5382, 0.3227, 0.06263, 0.2004, 0.1647, 0.2004, 0.1647, 0.2411, 0.08224, 0.2411, 0.08725, 0.2819, 0.1647, 0.2819, 0.1647, 0.3227, 0.08224, 0.3227, 0.08224, 0.2411, 0.1647, 0.2411, 0.1647, 0.2819, 0.08725, 0.2819, 0.04699, 0.03739, 0.1647, 0.03739, 0.1647, 0.2004, 0.06263, 0.2004, 0.1647, 0.03739, 0.2043, 0.03739, 0.1924, 0.2004, 0.1647, 0.2004, 0.08224, 0.3227, 0.1647, 0.3227, 0.1647, 0.3634, 0.06263, 0.3634, 0.8354, 0.4937, 0.9619, 0.4937, 0.9619, 0.3418, 0.9619, 0.271, 0.8354, 0.271, 0.8354, 0.3418, 0.8354, 0.271, 0.9619, 0.271, 0.9619, 0.2111, 0.8354, 0.2111, 0.1924, 0.3634, 0.1924, 0.2004, 0.2511, 0.2004, 0.2511, 0.3634, 0.5382, 0.3634, 0.5105, 0.3634, 0.5105, 0.3227, 0.5382, 0.3227, 0.3515, 0.2004, 0.4518, 0.2004, 0.4518, 0.3634, 0.3515, 0.3634, 0.1647, 0.2411, 0.1924, 0.2411, 0.1924, 0.2819, 0.1647, 0.2819, 0.9592, 0.268, 0.9462, 0.3199, 0.9389, 0.3717, 0.9462, 0.4236, 0.9592, 0.4755, 0.1647, 0.2819, 0.1924, 0.2819, 0.1924, 0.3227, 0.1647, 0.3227, 0.3515, 0.03739, 0.3515, 0.2004, 0.2511, 0.2004, 0.2511, 0.03739, 0.2043, 0.03739, 0.1924, 0.2004, 0.1647, 0.2004, 0.1647, 0.03739, 0.9592, 0.268, 0.9592, 0.4755, 0.9462, 0.4236, 0.9389, 0.3717, 0.9462, 0.3199, 0.1924, 0.3634, 0.1647, 0.3634, 0.1647, 0.3227, 0.1924, 0.3227, 0.3515, 0.03739, 0.4518, 0.03739, 0.4518, 0.2004, 0.3515, 0.2004, 0.4986, 0.03739, 0.5382, 0.03739, 0.5382, 0.2004, 0.5105, 0.2004, 0.1647, 0.3634, 0.1647, 0.3227, 0.1924, 0.3227, 0.1924, 0.3634, 0.1924, 0.3227, 0.1647, 0.3227, 0.1647, 0.2819, 0.1924, 0.2819, 0.1924, 0.2819, 0.1647, 0.2819, 0.1647, 0.2411, 0.1924, 0.2411, 0.1647, 0.2004, 0.1924, 0.2004, 0.1924, 0.2411, 0.1647, 0.2411, 0.5105, 0.3634, 0.5105, 0.3227, 0.5382, 0.3227, 0.5382, 0.3634, 0.5382, 0.3227, 0.5105, 0.3227, 0.5105, 0.2819, 0.5382, 0.2819, 0.5382, 0.2819, 0.5105, 0.2819, 0.5105, 0.2411, 0.5382, 0.2411, 0.5105, 0.2004, 0.5382, 0.2004, 0.5382, 0.2411, 0.5105, 0.2411, 0.1924, 0.2004, 0.1924, 0.2411, 0.1647, 0.2411, 0.1647, 0.2004, 0.5382, 0.3227, 0.5105, 0.3227, 0.5105, 0.2819, 0.5382, 0.2819, 0.5105, 0.2411, 0.5382, 0.2411, 0.5382, 0.2819, 0.5105, 0.2819, 0.5382, 0.2004, 0.5382, 0.2411, 0.5105, 0.2411, 0.5105, 0.2004, 0.4518, 0.2004, 0.3515, 0.2004, 0.3515, 0.03739, 0.4518, 0.03739, 0.4518, 0.763, 0.409, 0.6963, 0.4518, 0.6992, 0.4518, 0.6992, 0.409, 0.6963, 0.3515, 0.6706, 0.3515, 0.3634, 0.4518, 0.3634, 0.7404, 0.9236, 0.7404, 0.9735, 0.6711, 0.9735, 0.6711, 0.9236, 0.2511, 0.763, 0.06263, 0.7436, 0.06263, 0.7115, 0.2511, 0.6992, 0.2511, 0.2004, 0.1924, 0.2004, 0.2043, 0.03739, 0.2511, 0.03739, 0.2511, 0.6992, 0.06263, 0.7115, 0.06263, 0.3634, 0.1647, 0.3634, 0.1924, 0.3634, 0.2511, 0.3634, 0.7404, 0.753, 0.7404, 0.7031, 0.8097, 0.7031, 0.8097, 0.753, 0.4518, 0.2004, 0.5105, 0.2004, 0.5105, 0.3634, 0.4518, 0.3634, 0.4518, 0.3634, 0.5105, 0.3634, 0.5382, 0.3634, 0.6403, 0.3634, 0.6403, 0.7115, 0.4518, 0.6992, 0.4518, 0.03739, 0.4986, 0.03739, 0.5105, 0.2004, 0.4518, 0.2004, 0.4518, 0.6992, 0.6403, 0.7115, 0.6403, 0.7436, 0.4518, 0.763, 0.2511, 0.6992, 0.2939, 0.6963, 0.2511, 0.763, 0.2511, 0.3634, 0.3515, 0.3634, 0.3515, 0.6706, 0.2939, 0.6963, 0.2511, 0.6992, 0.2511, 0.2004, 0.3515, 0.2004, 0.3515, 0.3634, 0.2511, 0.3634, 0.2511, 0.03739, 0.3515, 0.03739, 0.3515, 0.2004, 0.2511, 0.2004, 0.6711, 0.753, 0.6711, 0.7031, 0.7404, 0.7031, 0.7404, 0.753, 0.8097, 0.9236, 0.8097, 0.9735, 0.7404, 0.9735, 0.7404, 0.9236, 0.6711, 0.8383, 0.6711, 0.753, 0.7404, 0.753, 0.7404, 0.8383, 0.6711, 0.8383, 0.7404, 0.8383, 0.7404, 0.9236, 0.6711, 0.9236, 0.8541, 0.5429, 0.9003, 0.5429, 0.9003, 0.4609, 0.8541, 0.4609, 0.8541, 0.4283, 0.9003, 0.4283, 0.9003, 0.4772, 0.8541, 0.4772, 0.8541, 0.6086, 0.9003, 0.6086, 0.9003, 0.6575, 0.8541, 0.6575, 0.8541, 0.5429, 0.9003, 0.5429, 0.9003, 0.6086, 0.8541, 0.6086, 0.8541, 0.4772, 0.9003, 0.4772, 0.9003, 0.5429, 0.8541, 0.5429, 0.8541, 0.6249, 0.9003, 0.6249, 0.9003, 0.5429, 0.8541, 0.5429, 0.8541, 0.6575, 0.9003, 0.6575, 0.9003, 0.6249, 0.8541, 0.6249, 0.8541, 0.4609, 0.9003, 0.4609, 0.9003, 0.4283, 0.8541, 0.4283])
me_cube_001.materials.append(mat_material)
me_cube_001.materials.append(mat_material_001)
me_cube_001.use_mirror_vertex_groups = False
me_cube_001.update()

# ---- objects
ob_ground = bpy.data.objects.new('Ground', me_cube)
ob_grave = bpy.data.objects.new('Grave', me_cube_001)

# ---- transforms, parenting, visibility, modifiers, constraints
ob_ground.location = (0.0, 0.0, 0.0)
ob_ground.lock_rotations_4d = False
ob_ground.empty_display_type = 'ARROWS'
ob_ground.lineart.crease_threshold = 0.0
_m = ob_ground.modifiers.new('EdgeSplit', 'EDGE_SPLIT')
_m.split_angle = 1.134
ob_grave.parent = ob_ground
ob_grave.location = (0.0, 0.0, 0.0)
ob_grave.lock_rotations_4d = False
ob_grave.empty_display_type = 'ARROWS'
ob_grave.lineart.crease_threshold = 0.0
_m = ob_grave.modifiers.new('EdgeSplit', 'EDGE_SPLIT')
_m.split_angle = 1.134

# ---- collection membership
col_collection.objects.link(ob_ground)
col_collection.objects.link(ob_grave)

# ---- scene / render settings (as saved in the file)
scene.frame_start = 1; scene.frame_end = 250; scene.frame_set(1)
scene.render.engine = 'BLENDER_EEVEE_NEXT'
scene.cycles.sampling_pattern = 'TABULATED_SOBOL'
bpy.context.view_layer.update()

# ---- added for rendering (the .blend has no active camera and no usable light): camera, sun
cam_auto = bpy.data.cameras.new('AutoCamera')
cam_auto.lens = 50.0
cam_auto.sensor_width = 36.0
cam_auto.clip_end = 1000.0
ob_auto_camera = bpy.data.objects.new('AutoCamera', cam_auto)
scene.collection.objects.link(ob_auto_camera)
ob_auto_camera.location = (7.93224, -9.51869, 6.81038)
ob_auto_camera.rotation_euler = (1.09748, -7.21219e-08, 0.694738)
scene.camera = ob_auto_camera
light_auto_sun = bpy.data.lights.new('AutoSun', 'SUN')
light_auto_sun.energy = 3.0
light_auto_sun.angle = 0.0523599
ob_auto_sun = bpy.data.objects.new('AutoSun', light_auto_sun)
scene.collection.objects.link(ob_auto_sun)
ob_auto_sun.rotation_euler = (0.872665, 0.174533, 0.523599)
bpy.context.view_layer.update()
